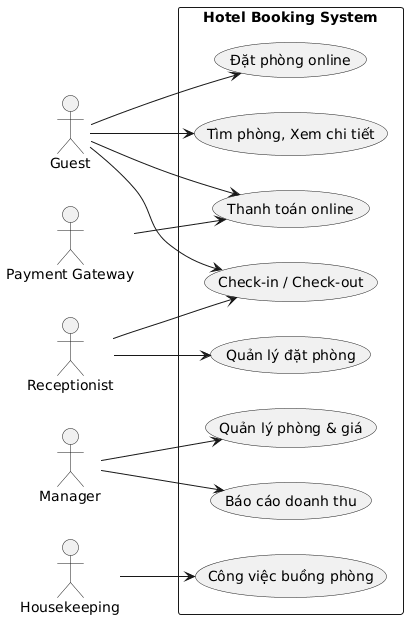

The diagram above was rendered by PlantUML. Its source (embedded in the PNG):
@startuml
left to right direction

actor Guest
actor "Payment Gateway"
actor Receptionist
actor Manager
actor Housekeeping

rectangle "Hotel Booking System" {
  (Tìm phòng, Xem chi tiết)
  (Đặt phòng online)
  (Thanh toán online)
  (Check-in / Check-out)
  (Quản lý phòng & giá)
  (Quản lý đặt phòng)
  (Công việc buồng phòng)
  (Báo cáo doanh thu)
}

Guest --> (Tìm phòng, Xem chi tiết)
Guest --> (Đặt phòng online)
Guest --> (Thanh toán online)
Guest --> (Check-in / Check-out)

"Payment Gateway" --> (Thanh toán online)

Receptionist --> (Quản lý đặt phòng)
Receptionist --> (Check-in / Check-out)

Manager --> (Quản lý phòng & giá)
Manager --> (Báo cáo doanh thu)

Housekeeping --> (Công việc buồng phòng)
@enduml